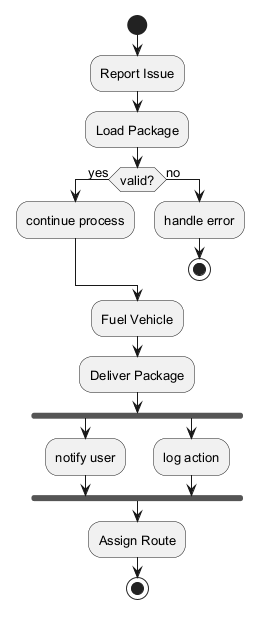

The diagram above was rendered by PlantUML. Its source (embedded in the PNG):
@startuml
skinparam defaultFontSize 13
start
:Report Issue;
:Load Package;
if (valid?) then (yes)
:continue process;
else (no)
:handle error;
stop
endif
:Fuel Vehicle;
:Deliver Package;
fork
:notify user;
fork again
:log action;
end fork
:Assign Route;
stop
@enduml